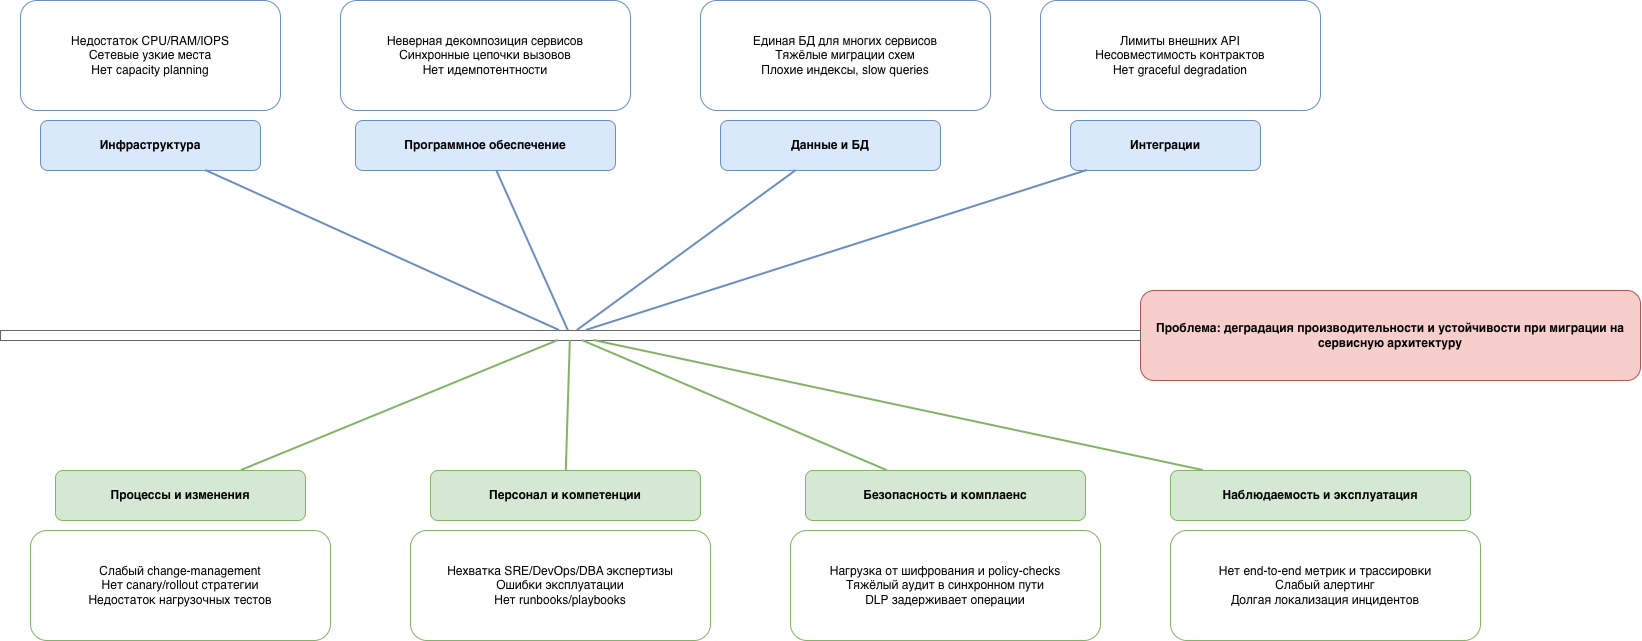

The diagram above was exported from draw.io. Its source (the exported page's mxGraphModel, read from the mxfile embedded in the PNG):
<mxGraphModel dx="1740" dy="943" grid="1" gridSize="10" guides="1" tooltips="1" connect="1" arrows="1" fold="1" page="1" pageScale="1" pageWidth="1920" pageHeight="1080" math="0" shadow="0">
  <root>
    <mxCell id="0" />
    <mxCell id="1" parent="0" />
    <mxCell id="10" parent="1" style="rounded=1;whiteSpace=wrap;html=1;fillColor=#f8cecc;strokeColor=#b85450;fontStyle=1;" value="Проблема: деградация производительности и устойчивости при миграции на сервисную архитектуру" vertex="1">
      <mxGeometry height="90" width="500" x="1360" y="470" as="geometry" />
    </mxCell>
    <mxCell id="11" edge="1" parent="1" source="12" style="endArrow=blockThin;html=1;strokeColor=#828282;strokeWidth=2;endFill=1;" target="10" value="">
      <mxGeometry relative="1" as="geometry" />
    </mxCell>
    <mxCell id="12" parent="1" style="rounded=0;whiteSpace=wrap;html=1;fillColor=#ffffff;strokeColor=#666666;" value="" vertex="1">
      <mxGeometry height="10" width="1140" x="220" y="510" as="geometry" />
    </mxCell>
    <mxCell id="20" parent="1" style="rounded=1;whiteSpace=wrap;html=1;fillColor=#dae8fc;strokeColor=#6c8ebf;fontStyle=1;" value="Инфраструктура" vertex="1">
      <mxGeometry height="50" width="220" x="260" y="300" as="geometry" />
    </mxCell>
    <mxCell id="21" parent="1" style="rounded=1;whiteSpace=wrap;html=1;fillColor=#ffffff;strokeColor=#6c8ebf;" value="Недостаток CPU/RAM/IOPS&#10;Сетевые узкие места&#10;Нет capacity planning" vertex="1">
      <mxGeometry height="110" width="260" x="240" y="180" as="geometry" />
    </mxCell>
    <mxCell id="22" edge="1" parent="1" source="20" style="endArrow=none;html=1;strokeColor=#6c8ebf;strokeWidth=2;" target="12" value="">
      <mxGeometry relative="1" as="geometry" />
    </mxCell>
    <mxCell id="30" parent="1" style="rounded=1;whiteSpace=wrap;html=1;fillColor=#dae8fc;strokeColor=#6c8ebf;fontStyle=1;" value="Программное обеспечение" vertex="1">
      <mxGeometry height="50" width="260" x="575" y="300" as="geometry" />
    </mxCell>
    <mxCell id="31" parent="1" style="rounded=1;whiteSpace=wrap;html=1;fillColor=#ffffff;strokeColor=#6c8ebf;" value="Неверная декомпозиция сервисов&#10;Синхронные цепочки вызовов&#10;Нет идемпотентности" vertex="1">
      <mxGeometry height="110" width="290" x="560" y="180" as="geometry" />
    </mxCell>
    <mxCell id="32" edge="1" parent="1" source="30" style="endArrow=none;html=1;strokeColor=#6c8ebf;strokeWidth=2;" target="12" value="">
      <mxGeometry relative="1" as="geometry" />
    </mxCell>
    <mxCell id="40" parent="1" style="rounded=1;whiteSpace=wrap;html=1;fillColor=#dae8fc;strokeColor=#6c8ebf;fontStyle=1;" value="Данные и БД" vertex="1">
      <mxGeometry height="50" width="220" x="940" y="300" as="geometry" />
    </mxCell>
    <mxCell id="41" parent="1" style="rounded=1;whiteSpace=wrap;html=1;fillColor=#ffffff;strokeColor=#6c8ebf;" value="Единая БД для многих сервисов&#10;Тяжёлые миграции схем&#10;Плохие индексы, slow queries" vertex="1">
      <mxGeometry height="110" width="290" x="920" y="180" as="geometry" />
    </mxCell>
    <mxCell id="42" edge="1" parent="1" source="40" style="endArrow=none;html=1;strokeColor=#6c8ebf;strokeWidth=2;" target="12" value="">
      <mxGeometry relative="1" as="geometry" />
    </mxCell>
    <mxCell id="50" parent="1" style="rounded=1;whiteSpace=wrap;html=1;fillColor=#dae8fc;strokeColor=#6c8ebf;fontStyle=1;" value="Интеграции" vertex="1">
      <mxGeometry height="50" width="190" x="1290" y="300" as="geometry" />
    </mxCell>
    <mxCell id="51" parent="1" style="rounded=1;whiteSpace=wrap;html=1;fillColor=#ffffff;strokeColor=#6c8ebf;" value="Лимиты внешних API&#10;Несовместимость контрактов&#10;Нет graceful degradation" vertex="1">
      <mxGeometry height="110" width="280" x="1260" y="180" as="geometry" />
    </mxCell>
    <mxCell id="52" edge="1" parent="1" source="50" style="endArrow=none;html=1;strokeColor=#6c8ebf;strokeWidth=2;" target="12" value="">
      <mxGeometry relative="1" as="geometry" />
    </mxCell>
    <mxCell id="60" parent="1" style="rounded=1;whiteSpace=wrap;html=1;fillColor=#d5e8d4;strokeColor=#82b366;fontStyle=1;" value="Процессы и изменения" vertex="1">
      <mxGeometry height="50" width="250" x="275" y="650" as="geometry" />
    </mxCell>
    <mxCell id="61" parent="1" style="rounded=1;whiteSpace=wrap;html=1;fillColor=#ffffff;strokeColor=#82b366;" value="Слабый change-management&#10;Нет canary/rollout стратегии&#10;Недостаток нагрузочных тестов" vertex="1">
      <mxGeometry height="110" width="300" x="250" y="710" as="geometry" />
    </mxCell>
    <mxCell id="62" edge="1" parent="1" source="60" style="endArrow=none;html=1;strokeColor=#82b366;strokeWidth=2;" target="12" value="">
      <mxGeometry relative="1" as="geometry" />
    </mxCell>
    <mxCell id="70" parent="1" style="rounded=1;whiteSpace=wrap;html=1;fillColor=#d5e8d4;strokeColor=#82b366;fontStyle=1;" value="Персонал и компетенции" vertex="1">
      <mxGeometry height="50" width="270" x="650" y="650" as="geometry" />
    </mxCell>
    <mxCell id="71" parent="1" style="rounded=1;whiteSpace=wrap;html=1;fillColor=#ffffff;strokeColor=#82b366;" value="Нехватка SRE/DevOps/DBA экспертизы&#10;Ошибки эксплуатации&#10;Нет runbooks/playbooks" vertex="1">
      <mxGeometry height="110" width="300" x="630" y="710" as="geometry" />
    </mxCell>
    <mxCell id="72" edge="1" parent="1" source="70" style="endArrow=none;html=1;strokeColor=#82b366;strokeWidth=2;" target="12" value="">
      <mxGeometry relative="1" as="geometry" />
    </mxCell>
    <mxCell id="80" parent="1" style="rounded=1;whiteSpace=wrap;html=1;fillColor=#d5e8d4;strokeColor=#82b366;fontStyle=1;" value="Безопасность и комплаенс" vertex="1">
      <mxGeometry height="50" width="280" x="1025" y="650" as="geometry" />
    </mxCell>
    <mxCell id="81" parent="1" style="rounded=1;whiteSpace=wrap;html=1;fillColor=#ffffff;strokeColor=#82b366;" value="Нагрузка от шифрования и policy-checks&#10;Тяжёлый аудит в синхронном пути&#10;DLP задерживает операции" vertex="1">
      <mxGeometry height="110" width="310" x="1010" y="710" as="geometry" />
    </mxCell>
    <mxCell id="82" edge="1" parent="1" source="80" style="endArrow=none;html=1;strokeColor=#82b366;strokeWidth=2;" target="12" value="">
      <mxGeometry relative="1" as="geometry" />
    </mxCell>
    <mxCell id="90" parent="1" style="rounded=1;whiteSpace=wrap;html=1;fillColor=#d5e8d4;strokeColor=#82b366;fontStyle=1;" value="Наблюдаемость и эксплуатация" vertex="1">
      <mxGeometry height="50" width="300" x="1390" y="650" as="geometry" />
    </mxCell>
    <mxCell id="91" parent="1" style="rounded=1;whiteSpace=wrap;html=1;fillColor=#ffffff;strokeColor=#82b366;" value="Нет end-to-end метрик и трассировки&#10;Слабый алертинг&#10;Долгая локализация инцидентов" vertex="1">
      <mxGeometry height="110" width="310" x="1390" y="710" as="geometry" />
    </mxCell>
    <mxCell id="92" edge="1" parent="1" source="90" style="endArrow=none;html=1;strokeColor=#82b366;strokeWidth=2;" target="12" value="">
      <mxGeometry relative="1" as="geometry" />
    </mxCell>
  </root>
</mxGraphModel>